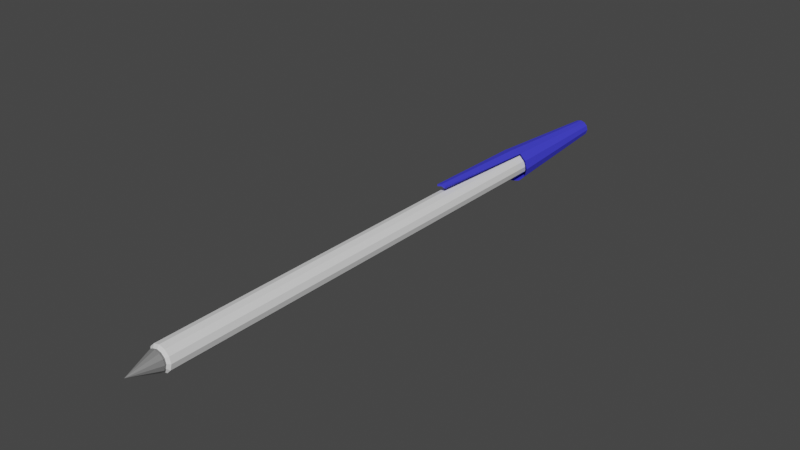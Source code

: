 # Source: caneta.blend  (saved by Blender 3.4.6; exported with 4.5.12 LTS)
import bpy
from mathutils import Matrix  # noqa: F401  (used for matrix-valued properties, if any)

bpy.ops.wm.read_factory_settings(use_empty=True)
scene = bpy.context.scene
scene.name = 'Scene'

# ---- collections
col_collection = bpy.data.collections.new('Collection'); scene.collection.children.link(col_collection)

# ---- materials (node trees are filled in below, after node groups)
mat_material_001 = bpy.data.materials.new('Material.001')
mat_material_001.use_transparent_shadow = False
mat_material = bpy.data.materials.new('Material')
mat_material.alpha_threshold = 0.0
mat_material.use_transparent_shadow = False
mat_material.roughness = 0.5
mat_material.line_color = (0.0, 0.0, 0.0, 1.0)
mat_material_002 = bpy.data.materials.new('Material.002')
mat_material_002.use_transparent_shadow = False

# ---- material node trees
mat_material_001.use_nodes = True; mat_material_001.node_tree.nodes.clear()
_N = mat_material_001.node_tree.nodes; _L = mat_material_001.node_tree.links
n0 = _N.new('ShaderNodeBsdfPrincipled'); n0.name = 'Principled BSDF'; n0.location = (10, 300)
n0.distribution = 'GGX'
n0.subsurface_method = 'RANDOM_WALK_SKIN'
n0.inputs[0].default_value = (0.05155, 0.05093, 0.8, 1.0)
n0.inputs[3].default_value = 1.45
n0.inputs[27].default_value = (0.0, 0.0, 0.0, 1.0)
n0.inputs[28].default_value = 1.0
n1 = _N.new('ShaderNodeOutputMaterial'); n1.name = 'Material Output'; n1.location = (300, 300)
_L.new(n0.outputs[0], n1.inputs[0])
n1.is_active_output = True
mat_material.use_nodes = True; mat_material.node_tree.nodes.clear()
_N = mat_material.node_tree.nodes; _L = mat_material.node_tree.links
n0 = _N.new('ShaderNodeOutputMaterial'); n0.name = 'Material Output'; n0.location = (300, 300)
n1 = _N.new('ShaderNodeBsdfPrincipled'); n1.name = 'Principled BSDF'; n1.location = (10, 300)
n1.distribution = 'GGX'
n1.subsurface_method = 'RANDOM_WALK_SKIN'
n1.inputs[0].default_value = (0.1982, 0.1982, 0.1982, 1.0)
n1.inputs[3].default_value = 1.45
n1.inputs[27].default_value = (0.0, 0.0, 0.0, 1.0)
n1.inputs[28].default_value = 1.0
_L.new(n1.outputs[0], n0.inputs[0])
n0.is_active_output = True
mat_material_002.use_nodes = True; mat_material_002.node_tree.nodes.clear()
_N = mat_material_002.node_tree.nodes; _L = mat_material_002.node_tree.links
n0 = _N.new('ShaderNodeBsdfPrincipled'); n0.name = 'Principled BSDF'; n0.location = (10, 300)
n0.distribution = 'GGX'
n0.subsurface_method = 'RANDOM_WALK_SKIN'
n0.inputs[0].default_value = (0.0, 0.0, 0.0, 1.0)
n0.inputs[3].default_value = 1.45
n0.inputs[27].default_value = (0.0, 0.0, 0.0, 1.0)
n0.inputs[28].default_value = 1.0
n1 = _N.new('ShaderNodeOutputMaterial'); n1.name = 'Material Output'; n1.location = (300, 300)
_L.new(n0.outputs[0], n1.inputs[0])
n1.is_active_output = True

# ---- world
world_world = bpy.data.worlds.new('World'); scene.world = world_world
world_world.use_nodes = True; world_world.node_tree.nodes.clear()
_N = world_world.node_tree.nodes; _L = world_world.node_tree.links
n0 = _N.new('ShaderNodeOutputWorld'); n0.name = 'World Output'; n0.location = (300, 300)
n1 = _N.new('ShaderNodeBackground'); n1.name = 'Background'; n1.location = (10, 300)
n1.inputs[0].default_value = (0.05088, 0.05088, 0.05088, 1.0)
_L.new(n1.outputs[0], n0.inputs[0])
n0.is_active_output = True
world_world.color = (0.05088, 0.05088, 0.05088)
world_world.use_sun_shadow = False
world_world.sun_shadow_jitter_overblur = 0.0

# ---- meshes
me_cylinder = bpy.data.meshes.new('Cylinder')
me_cylinder.from_pydata([(3.725e-09, 1.0, -1.196), (3.725e-09, 1.0, 0.9471), (0.5, 0.866, -1.196), (0.5, 0.866, 0.9471), (0.866, 0.5, -1.196), (0.866, 0.5, 0.9471), (1.0, -8.946e-08, -1.196), (1.0, 2.359e-08, 0.9471), (0.866, -0.5, -1.196), (0.866, -0.5, 0.9471), (0.5, -0.866, -1.196), (0.5, -0.866, 0.9471), (3.725e-09, -1.0, -1.196), (3.725e-09, -1.0, 0.9471), (-0.5, -0.866, -1.196), (-0.5, -0.866, 0.9471), (-0.866, -0.5, -1.196), (-0.866, -0.5, 0.9471), (-1.0, -8.946e-08, -1.196), (-1.0, 2.359e-08, 0.9471), (-0.866, 0.5, -1.196), (-0.866, 0.5, 0.9471), (-0.5, 0.866, -1.196), (-0.5, 0.866, 0.9471), (0.3721, 0.6444, 0.9571), (2.998e-09, 0.7441, 0.9571), (0.6444, 0.3721, 0.9571), (0.7441, 1.336e-08, 0.9571), (0.6444, -0.3721, 0.9571), (0.3721, -0.6444, 0.9571), (2.998e-09, -0.7441, 0.9571), (-0.3721, -0.6444, 0.9571), (-0.6444, -0.3721, 0.9571), (-0.7441, 1.336e-08, 0.9571), (-0.6444, 0.3721, 0.9571), (-0.3721, 0.6444, 0.9571), (3.725e-09, 1.0, -0.708), (0.5, 0.866, -0.708), (0.866, 0.5, -0.708), (1.0, 2.359e-08, -0.708), (0.866, -0.5, -0.708), (0.5, -0.866, -0.708), (3.725e-09, -1.0, -0.708), (-0.5, -0.866, -0.708), (-0.866, -0.5, -0.708), (-1.0, 2.359e-08, -0.708), (-0.866, 0.5, -0.708), (-0.5, 0.866, -0.708)], [], [(36, 1, 3, 37), (37, 3, 5, 38), (38, 5, 7, 39), (39, 7, 9, 40), (40, 9, 11, 41), (41, 11, 13, 42), (42, 13, 15, 43), (43, 15, 17, 44), (44, 17, 19, 45), (45, 19, 21, 46), (19, 17, 32, 33), (46, 21, 23, 47), (47, 23, 1, 36), (0, 2, 4, 6, 8, 10, 12, 14, 16, 18, 20, 22), (17, 15, 31, 32), (15, 13, 30, 31), (13, 11, 29, 30), (11, 9, 28, 29), (9, 7, 27, 28), (1, 23, 35, 25), (3, 1, 25, 24), (7, 5, 26, 27), (23, 21, 34, 35), (5, 3, 24, 26), (21, 19, 33, 34), (22, 47, 36, 0), (20, 46, 47, 22), (18, 45, 46, 20), (16, 44, 45, 18), (14, 43, 44, 16), (12, 42, 43, 14), (10, 41, 42, 12), (8, 40, 41, 10), (6, 39, 40, 8), (4, 38, 39, 6), (2, 37, 38, 4), (0, 36, 37, 2)])
_uv = me_cylinder.uv_layers.new(name='UVMap')
_uv.uv.foreach_set('vector', [1.0, 0.5862, 1.0, 1.0, 0.9167, 1.0, 0.9167, 0.5862, 0.9167, 0.5862, 0.9167, 1.0, 0.8333, 1.0, 0.8333, 0.5862, 0.8333, 0.5862, 0.8333, 1.0, 0.75, 1.0, 0.75, 0.5862, 0.75, 0.5862, 0.75, 1.0, 0.6667, 1.0, 0.6667, 0.5862, 0.6667, 0.5862, 0.6667, 1.0, 0.5833, 1.0, 0.5833, 0.5862, 0.5833, 0.5862, 0.5833, 1.0, 0.5, 1.0, 0.5, 0.5862, 0.5, 0.5862, 0.5, 1.0, 0.4167, 1.0, 0.4167, 0.5862, 0.4167, 0.5862, 0.4167, 1.0, 0.3333, 1.0, 0.3333, 0.5862, 0.3333, 0.5862, 0.3333, 1.0, 0.25, 1.0, 0.25, 0.5862, 0.25, 0.5862, 0.25, 1.0, 0.1667, 1.0, 0.1667, 0.5862, 0.25, 1.0, 0.3333, 1.0, 0.3333, 1.0, 0.25, 1.0, 0.1667, 0.5862, 0.1667, 1.0, 0.08333, 1.0, 0.08333, 0.5862, 0.08333, 0.5862, 0.08333, 1.0, 7.451e-08, 1.0, 7.451e-08, 0.5862, 0.75, 0.49, 0.87, 0.4578, 0.9578, 0.37, 0.99, 0.25, 0.9578, 0.13, 0.87, 0.04215, 0.75, 0.01, 0.63, 0.04215, 0.5422, 0.13, 0.51, 0.25, 0.5422, 0.37, 0.63, 0.4578, 0.3333, 1.0, 0.4167, 1.0, 0.4167, 1.0, 0.3333, 1.0, 0.4167, 1.0, 0.5, 1.0, 0.5, 1.0, 0.4167, 1.0, 0.5, 1.0, 0.5833, 1.0, 0.5833, 1.0, 0.5, 1.0, 0.5833, 1.0, 0.6667, 1.0, 0.6667, 1.0, 0.5833, 1.0, 0.6667, 1.0, 0.75, 1.0, 0.75, 1.0, 0.6667, 1.0, 7.451e-08, 1.0, 0.08333, 1.0, 0.08333, 1.0, 7.451e-08, 1.0, 0.9167, 1.0, 1.0, 1.0, 1.0, 1.0, 0.9167, 1.0, 0.75, 1.0, 0.8333, 1.0, 0.8333, 1.0, 0.75, 1.0, 0.08333, 1.0, 0.1667, 1.0, 0.1667, 1.0, 0.08333, 1.0, 0.8333, 1.0, 0.9167, 1.0, 0.9167, 1.0, 0.8333, 1.0, 0.1667, 1.0, 0.25, 1.0, 0.25, 1.0, 0.1667, 1.0, 0.08333, 0.5, 0.08333, 0.5862, 7.451e-08, 0.5862, 7.451e-08, 0.5, 0.1667, 0.5, 0.1667, 0.5862, 0.08333, 0.5862, 0.08333, 0.5, 0.25, 0.5, 0.25, 0.5862, 0.1667, 0.5862, 0.1667, 0.5, 0.3333, 0.5, 0.3333, 0.5862, 0.25, 0.5862, 0.25, 0.5, 0.4167, 0.5, 0.4167, 0.5862, 0.3333, 0.5862, 0.3333, 0.5, 0.5, 0.5, 0.5, 0.5862, 0.4167, 0.5862, 0.4167, 0.5, 0.5833, 0.5, 0.5833, 0.5862, 0.5, 0.5862, 0.5, 0.5, 0.6667, 0.5, 0.6667, 0.5862, 0.5833, 0.5862, 0.5833, 0.5, 0.75, 0.5, 0.75, 0.5862, 0.6667, 0.5862, 0.6667, 0.5, 0.8333, 0.5, 0.8333, 0.5862, 0.75, 0.5862, 0.75, 0.5, 0.9167, 0.5, 0.9167, 0.5862, 0.8333, 0.5862, 0.8333, 0.5, 1.0, 0.5, 1.0, 0.5862, 0.9167, 0.5862, 0.9167, 0.5])
me_cylinder.update()
me_cylinder_001 = bpy.data.meshes.new('Cylinder.001')
me_cylinder_001.from_pydata([(-2.57e-09, 0.5148, -0.4626), (0.2574, 0.4458, -0.4626), (0.4458, 0.2574, -0.4626), (0.5148, -2.221e-07, -0.4626), (0.4458, -0.2574, -0.4626), (0.2574, -0.4458, -0.4626), (-2.57e-09, -0.5148, -0.4626), (-0.2574, -0.4458, -0.4626), (-0.4458, -0.2574, -0.4626), (-0.5148, -2.221e-07, -0.4626), (-0.4458, 0.2574, -0.4626), (-0.2574, 0.4458, -0.4626), (-2.484e-09, 1.0, -0.0403), (0.5, 0.866, -0.0403), (0.866, 0.5, -0.0403), (1.0, -1.653e-07, -0.0403), (0.866, -0.5, -0.0403), (0.5, -0.866, -0.0403), (-2.484e-09, -1.0, -0.0403), (-0.5, -0.866, -0.0403), (-0.866, -0.5, -0.0403), (-1.0, -1.653e-07, -0.0403), (-0.866, 0.5, -0.0403), (-0.5, 0.866, -0.0403), (1.042, 0.2571, 0.3442), (1.111, 1.3e-07, 0.3442), (1.042, -0.2571, 0.3442), (1.006, -1.666e-07, -0.04044), (0.8725, -0.5, -0.04044), (0.8725, 0.5, -0.04044), (1.221, 1.287e-07, 0.3441), (1.152, -0.2571, 0.3441), (1.152, 0.2571, 0.3441), (0.2659, 0.4606, 1.441), (-2.68e-09, 0.5318, 1.441), (0.4606, 0.2659, 1.441), (0.5318, -5.152e-09, 1.441), (0.4606, -0.2659, 1.441), (0.2659, -0.4606, 1.441), (-2.68e-09, -0.5318, 1.441), (-0.2659, -0.4606, 1.441), (-0.4606, -0.2659, 1.441), (-0.5318, -5.152e-09, 1.441), (-0.4606, 0.2659, 1.441), (-0.2659, 0.4606, 1.441), (0.2922, 0.5061, 1.448), (1.697e-07, 0.5844, 1.448), (0.5061, 0.2922, 1.448), (0.5844, -8.777e-09, 1.448), (0.5061, -0.2922, 1.448), (0.2922, -0.5061, 1.448), (1.697e-07, -0.5844, 1.448), (-0.2922, -0.5061, 1.448), (-0.5061, -0.2922, 1.448), (-0.5844, -8.777e-09, 1.448), (-0.5061, 0.2922, 1.448), (-0.2922, 0.5061, 1.448), (6.599e-07, 1.579e-08, 1.542), (-3.899e-09, 0.2478, -0.1244), (-3.899e-09, 0.2478, 1.456), (0.1239, 0.2146, -0.1244), (0.1239, 0.2146, 1.456), (0.2146, 0.1239, -0.1244), (0.2146, 0.1239, 1.456), (0.2478, -3.687e-08, -0.1244), (0.2478, -8.857e-09, 1.456), (0.2146, -0.1239, -0.1244), (0.2146, -0.1239, 1.456), (0.1239, -0.2146, -0.1244), (0.1239, -0.2146, 1.456), (-3.899e-09, -0.2478, -0.1244), (-3.899e-09, -0.2478, 1.456), (-0.1239, -0.2146, -0.1244), (-0.1239, -0.2146, 1.456), (-0.2146, -0.1239, -0.1244), (-0.2146, -0.1239, 1.456), (-0.2478, -3.687e-08, -0.1244), (-0.2478, -8.857e-09, 1.456), (-0.2146, 0.1239, -0.1244), (-0.2146, 0.1239, 1.456), (-0.1239, 0.2146, -0.1244), (-0.1239, 0.2146, 1.456), (0.09218, 0.1597, 1.463), (-4.079e-09, 0.1844, 1.463), (0.1597, 0.09218, 1.463), (0.1844, -1.139e-08, 1.463), (0.1597, -0.09218, 1.463), (0.09218, -0.1597, 1.463), (-4.079e-09, -0.1844, 1.463), (-0.09218, -0.1597, 1.463), (-0.1597, -0.09218, 1.463), (-0.1844, -1.139e-08, 1.463), (-0.1597, 0.09218, 1.463), (-0.09218, 0.1597, 1.463), (-3.899e-09, 0.2478, 0.2355), (0.1239, 0.2146, 0.2355), (0.2146, 0.1239, 0.2355), (0.2478, -8.857e-09, 0.2355), (0.2146, -0.1239, 0.2355), (0.1239, -0.2146, 0.2355), (-3.899e-09, -0.2478, 0.2355), (-0.1239, -0.2146, 0.2355), (-0.2146, -0.1239, 0.2355), (-0.2478, -8.857e-09, 0.2355), (-0.2146, 0.1239, 0.2355), (-0.1239, 0.2146, 0.2355)], [], [(0, 1, 2, 3, 4, 5, 6, 7, 8, 9, 10, 11), (11, 23, 12, 0), (10, 22, 23, 11), (9, 21, 22, 10), (8, 20, 21, 9), (7, 19, 20, 8), (6, 18, 19, 7), (5, 17, 18, 6), (4, 16, 17, 5), (3, 15, 16, 4), (2, 14, 15, 3), (1, 13, 14, 2), (0, 12, 13, 1), (26, 16, 28, 31), (15, 14, 29, 27), (27, 29, 32, 30), (28, 27, 30, 31), (25, 26, 31, 30), (16, 15, 27, 28), (14, 24, 32, 29), (24, 25, 30, 32), (41, 40, 52, 53), (47, 45, 57), (38, 37, 49, 50), (34, 44, 56, 46), (35, 33, 45, 47), (42, 41, 53, 54), (39, 38, 50, 51), (36, 35, 47, 48), (43, 42, 54, 55), (40, 39, 51, 52), (37, 36, 48, 49), (44, 43, 55, 56), (33, 34, 46, 45), (54, 53, 57), (51, 50, 57), (48, 47, 57), (55, 54, 57), (52, 51, 57), (49, 48, 57), (56, 55, 57), (45, 46, 57), (53, 52, 57), (50, 49, 57), (46, 56, 57), (94, 59, 61, 95), (95, 61, 63, 96), (96, 63, 65, 97), (97, 65, 67, 98), (98, 67, 69, 99), (99, 69, 71, 100), (100, 71, 73, 101), (101, 73, 75, 102), (102, 75, 77, 103), (103, 77, 79, 104), (77, 75, 90, 91), (104, 79, 81, 105), (105, 81, 59, 94), (58, 60, 62, 64, 66, 68, 70, 72, 74, 76, 78, 80), (75, 73, 89, 90), (73, 71, 88, 89), (71, 69, 87, 88), (69, 67, 86, 87), (67, 65, 85, 86), (59, 81, 93, 83), (61, 59, 83, 82), (65, 63, 84, 85), (81, 79, 92, 93), (63, 61, 82, 84), (79, 77, 91, 92), (80, 105, 94, 58), (78, 104, 105, 80), (76, 103, 104, 78), (74, 102, 103, 76), (72, 101, 102, 74), (70, 100, 101, 72), (68, 99, 100, 70), (66, 98, 99, 68), (64, 97, 98, 66), (62, 96, 97, 64), (60, 95, 96, 62), (58, 94, 95, 60)])
me_cylinder_001.polygons.foreach_set('material_index', [0, 0, 0, 0, 0, 0, 0, 0, 0, 0, 0, 0, 0, 0, 0, 0, 0, 0, 0, 0, 0, 1, 1, 1, 1, 1, 1, 1, 1, 1, 1, 1, 1, 1, 1, 1, 1, 1, 1, 1, 1, 1, 1, 1, 1, 2, 2, 2, 2, 2, 2, 2, 2, 2, 2, 2, 2, 2, 2, 2, 2, 2, 2, 2, 2, 2, 2, 2, 2, 2, 2, 2, 2, 2, 2, 2, 2, 2, 2, 2, 2, 2])
_uv = me_cylinder_001.uv_layers.new(name='UVMap')
_uv.uv.foreach_set('vector', [0.75, 0.49, 0.87, 0.4578, 0.9578, 0.37, 0.99, 0.25, 0.9578, 0.13, 0.87, 0.04215, 0.75, 0.01, 0.63, 0.04215, 0.5422, 0.13, 0.51, 0.25, 0.5422, 0.37, 0.63, 0.4578, 0.08333, 0.5, 0.08333, 0.5862, 7.451e-08, 0.5862, 7.451e-08, 0.5, 0.1667, 0.5, 0.1667, 0.5862, 0.08333, 0.5862, 0.08333, 0.5, 0.25, 0.5, 0.25, 0.5862, 0.1667, 0.5862, 0.1667, 0.5, 0.3333, 0.5, 0.3333, 0.5862, 0.25, 0.5862, 0.25, 0.5, 0.4167, 0.5, 0.4167, 0.5862, 0.3333, 0.5862, 0.3333, 0.5, 0.5, 0.5, 0.5, 0.5862, 0.4167, 0.5862, 0.4167, 0.5, 0.5833, 0.5, 0.5833, 0.5862, 0.5, 0.5862, 0.5, 0.5, 0.6667, 0.5, 0.6667, 0.5862, 0.5833, 0.5862, 0.5833, 0.5, 0.75, 0.5, 0.75, 0.5862, 0.6667, 0.5862, 0.6667, 0.5, 0.8333, 0.5, 0.8333, 0.5862, 0.75, 0.5862, 0.75, 0.5, 0.9167, 0.5, 0.9167, 0.5862, 0.8333, 0.5862, 0.8333, 0.5, 1.0, 0.5, 1.0, 0.5862, 0.9167, 0.5862, 0.9167, 0.5, 0.0, 0.0, 0.0, 0.0, 0.0, 0.0, 0.0, 0.0, 0.75, 0.5862, 0.8333, 0.5862, 0.8333, 0.5862, 0.75, 0.5862, 0.75, 0.5862, 0.8333, 0.5862, 0.8333, 0.5862, 0.75, 0.5862, 0.6667, 0.5862, 0.75, 0.5862, 0.75, 0.5862, 0.6667, 0.5862, 0.0, 0.0, 0.0, 0.0, 0.0, 0.0, 0.0, 0.0, 0.6667, 0.5862, 0.75, 0.5862, 0.75, 0.5862, 0.6667, 0.5862, 0.0, 0.0, 0.0, 0.0, 0.0, 0.0, 0.0, 0.0, 0.0, 0.0, 0.0, 0.0, 0.0, 0.0, 0.0, 0.0, 0.3333, 1.0, 0.4167, 1.0, 0.4167, 1.0, 0.3333, 1.0, 0.8333, 1.0, 0.9167, 1.0, 0.8333, 1.0, 0.5833, 1.0, 0.6667, 1.0, 0.6667, 1.0, 0.5833, 1.0, 7.451e-08, 1.0, 0.08333, 1.0, 0.08333, 1.0, 7.451e-08, 1.0, 0.8333, 1.0, 0.9167, 1.0, 0.9167, 1.0, 0.8333, 1.0, 0.25, 1.0, 0.3333, 1.0, 0.3333, 1.0, 0.25, 1.0, 0.5, 1.0, 0.5833, 1.0, 0.5833, 1.0, 0.5, 1.0, 0.75, 1.0, 0.8333, 1.0, 0.8333, 1.0, 0.75, 1.0, 0.1667, 1.0, 0.25, 1.0, 0.25, 1.0, 0.1667, 1.0, 0.4167, 1.0, 0.5, 1.0, 0.5, 1.0, 0.4167, 1.0, 0.6667, 1.0, 0.75, 1.0, 0.75, 1.0, 0.6667, 1.0, 0.08333, 1.0, 0.1667, 1.0, 0.1667, 1.0, 0.08333, 1.0, 0.9167, 1.0, 1.0, 1.0, 1.0, 1.0, 0.9167, 1.0, 0.25, 1.0, 0.3333, 1.0, 0.25, 1.0, 0.5, 1.0, 0.5833, 1.0, 0.5, 1.0, 0.75, 1.0, 0.8333, 1.0, 0.75, 1.0, 0.1667, 1.0, 0.25, 1.0, 0.1667, 1.0, 0.4167, 1.0, 0.5, 1.0, 0.4167, 1.0, 0.6667, 1.0, 0.75, 1.0, 0.6667, 1.0, 0.08333, 1.0, 0.1667, 1.0, 0.08333, 1.0, 0.9167, 1.0, 1.0, 1.0, 0.9167, 1.0, 0.3333, 1.0, 0.4167, 1.0, 0.3333, 1.0, 0.5833, 1.0, 0.6667, 1.0, 0.5833, 1.0, 7.451e-08, 1.0, 0.08333, 1.0, 7.451e-08, 1.0, 1.0, 0.5862, 1.0, 1.0, 0.9167, 1.0, 0.9167, 0.5862, 0.9167, 0.5862, 0.9167, 1.0, 0.8333, 1.0, 0.8333, 0.5862, 0.8333, 0.5862, 0.8333, 1.0, 0.75, 1.0, 0.75, 0.5862, 0.75, 0.5862, 0.75, 1.0, 0.6667, 1.0, 0.6667, 0.5862, 0.6667, 0.5862, 0.6667, 1.0, 0.5833, 1.0, 0.5833, 0.5862, 0.5833, 0.5862, 0.5833, 1.0, 0.5, 1.0, 0.5, 0.5862, 0.5, 0.5862, 0.5, 1.0, 0.4167, 1.0, 0.4167, 0.5862, 0.4167, 0.5862, 0.4167, 1.0, 0.3333, 1.0, 0.3333, 0.5862, 0.3333, 0.5862, 0.3333, 1.0, 0.25, 1.0, 0.25, 0.5862, 0.25, 0.5862, 0.25, 1.0, 0.1667, 1.0, 0.1667, 0.5862, 0.25, 1.0, 0.3333, 1.0, 0.3333, 1.0, 0.25, 1.0, 0.1667, 0.5862, 0.1667, 1.0, 0.08333, 1.0, 0.08333, 0.5862, 0.08333, 0.5862, 0.08333, 1.0, 7.451e-08, 1.0, 7.451e-08, 0.5862, 0.75, 0.49, 0.87, 0.4578, 0.9578, 0.37, 0.99, 0.25, 0.9578, 0.13, 0.87, 0.04215, 0.75, 0.01, 0.63, 0.04215, 0.5422, 0.13, 0.51, 0.25, 0.5422, 0.37, 0.63, 0.4578, 0.3333, 1.0, 0.4167, 1.0, 0.4167, 1.0, 0.3333, 1.0, 0.4167, 1.0, 0.5, 1.0, 0.5, 1.0, 0.4167, 1.0, 0.5, 1.0, 0.5833, 1.0, 0.5833, 1.0, 0.5, 1.0, 0.5833, 1.0, 0.6667, 1.0, 0.6667, 1.0, 0.5833, 1.0, 0.6667, 1.0, 0.75, 1.0, 0.75, 1.0, 0.6667, 1.0, 7.451e-08, 1.0, 0.08333, 1.0, 0.08333, 1.0, 7.451e-08, 1.0, 0.9167, 1.0, 1.0, 1.0, 1.0, 1.0, 0.9167, 1.0, 0.75, 1.0, 0.8333, 1.0, 0.8333, 1.0, 0.75, 1.0, 0.08333, 1.0, 0.1667, 1.0, 0.1667, 1.0, 0.08333, 1.0, 0.8333, 1.0, 0.9167, 1.0, 0.9167, 1.0, 0.8333, 1.0, 0.1667, 1.0, 0.25, 1.0, 0.25, 1.0, 0.1667, 1.0, 0.08333, 0.5, 0.08333, 0.5862, 7.451e-08, 0.5862, 7.451e-08, 0.5, 0.1667, 0.5, 0.1667, 0.5862, 0.08333, 0.5862, 0.08333, 0.5, 0.25, 0.5, 0.25, 0.5862, 0.1667, 0.5862, 0.1667, 0.5, 0.3333, 0.5, 0.3333, 0.5862, 0.25, 0.5862, 0.25, 0.5, 0.4167, 0.5, 0.4167, 0.5862, 0.3333, 0.5862, 0.3333, 0.5, 0.5, 0.5, 0.5, 0.5862, 0.4167, 0.5862, 0.4167, 0.5, 0.5833, 0.5, 0.5833, 0.5862, 0.5, 0.5862, 0.5, 0.5, 0.6667, 0.5, 0.6667, 0.5862, 0.5833, 0.5862, 0.5833, 0.5, 0.75, 0.5, 0.75, 0.5862, 0.6667, 0.5862, 0.6667, 0.5, 0.8333, 0.5, 0.8333, 0.5862, 0.75, 0.5862, 0.75, 0.5, 0.9167, 0.5, 0.9167, 0.5862, 0.8333, 0.5862, 0.8333, 0.5, 1.0, 0.5, 1.0, 0.5862, 0.9167, 0.5862, 0.9167, 0.5])
me_cylinder_001.materials.append(mat_material_001)
me_cylinder_001.materials.append(mat_material)
me_cylinder_001.materials.append(mat_material_002)
me_cylinder_001.update()

# ---- objects
ob_transparente = bpy.data.objects.new('transparente', me_cylinder)
ob_caneta = bpy.data.objects.new('caneta', me_cylinder_001)

# ---- transforms, parenting, visibility, modifiers, constraints
ob_transparente.location = (-6.685e-10, -0.1712, -1.172e-08)
ob_transparente.rotation_euler = (1.571, 0.0, 0.0)
ob_transparente.scale = (0.1794, 0.1794, 3.237)
ob_caneta.location = (5.422e-10, 3.259, 1.419e-07)
ob_caneta.rotation_euler = (1.571, -1.571, 0.0)
ob_caneta.scale = (0.2511, 0.2511, 4.529)

# ---- collection membership
col_collection.objects.link(ob_transparente)
col_collection.objects.link(ob_caneta)

# ---- scene / render settings (as saved in the file)
scene.frame_start = 1; scene.frame_end = 250; scene.frame_set(1)
scene.render.engine = 'BLENDER_EEVEE_NEXT'
scene.cycles.sampling_pattern = 'TABULATED_SOBOL'
scene.cycles.use_light_tree = False
scene.view_settings.view_transform = 'Filmic'
bpy.context.view_layer.update()

# ---- added for rendering (the .blend has no active camera and no usable light): camera, sun
cam_auto = bpy.data.cameras.new('AutoCamera')
cam_auto.lens = 50.0
cam_auto.sensor_width = 36.0
cam_auto.clip_end = 1000.0
ob_auto_camera = bpy.data.objects.new('AutoCamera', cam_auto)
scene.collection.objects.link(ob_auto_camera)
ob_auto_camera.location = (8.42958, -9.30102, 6.7714)
ob_auto_camera.rotation_euler = (1.09748, -7.21219e-08, 0.694738)
scene.camera = ob_auto_camera
light_auto_sun = bpy.data.lights.new('AutoSun', 'SUN')
light_auto_sun.energy = 3.0
light_auto_sun.angle = 0.0523599
ob_auto_sun = bpy.data.objects.new('AutoSun', light_auto_sun)
scene.collection.objects.link(ob_auto_sun)
ob_auto_sun.rotation_euler = (0.872665, 0.174533, 0.523599)
bpy.context.view_layer.update()
